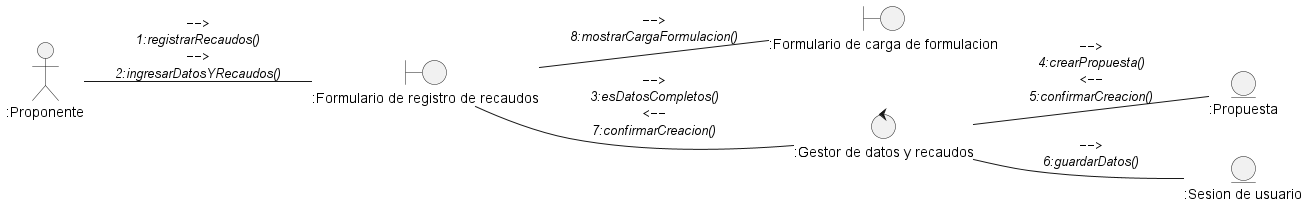

The diagram above was rendered by PlantUML. Its source (embedded in the PNG):
@startuml DisciplinaDeAnalisisDiagramaDeColaboracionRegistrarRecaudos
left to right direction

actor ":Proponente" as actorProponente

entity ":Propuesta" as entidadPropuesta
entity ":Sesion de usuario" as entidadSesionUsuario

boundary ":Formulario de registro de recaudos" as vistaDeRegistrarRecaudos
boundary ":Formulario de carga de formulacion" as vistaDeFormulacion

control ":Gestor de datos y recaudos" as ctrlGestorRecaudos

actorProponente -- vistaDeRegistrarRecaudos : ""-->""\n//1:registrarRecaudos()//\n""-->""\n//2:ingresarDatosYRecaudos()//
vistaDeRegistrarRecaudos -- ctrlGestorRecaudos : ""-->""\n//3:esDatosCompletos()//\n""<--""\n//7:confirmarCreacion()//
ctrlGestorRecaudos -- entidadPropuesta : ""-->""\n//4:crearPropuesta()//\n""<--""\n//5:confirmarCreacion()//
ctrlGestorRecaudos -- entidadSesionUsuario : ""-->""\n//6:guardarDatos()//
vistaDeRegistrarRecaudos -- vistaDeFormulacion : ""-->""\n//8:mostrarCargaFormulacion()//

@enduml